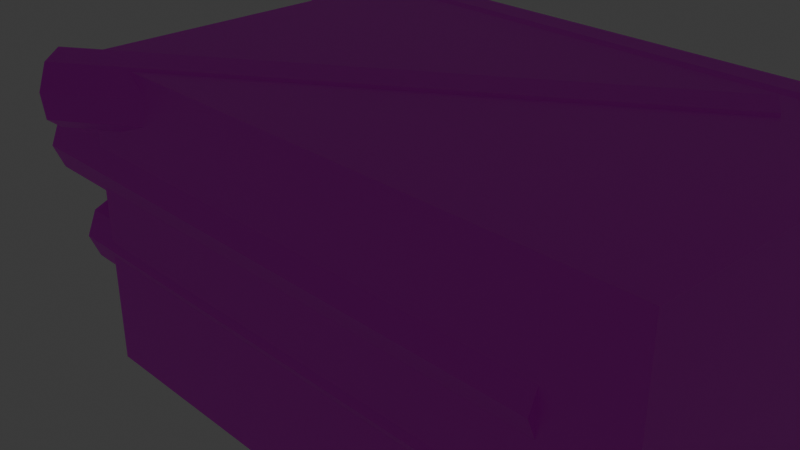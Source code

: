 # Source: ship.blend  (saved by Blender 4.1.23; exported with 4.5.12 LTS)
import bpy
from mathutils import Matrix  # noqa: F401  (used for matrix-valued properties, if any)

bpy.ops.wm.read_factory_settings(use_empty=True)
scene = bpy.context.scene
scene.name = 'Scene'

# ---- collections
col_collection = bpy.data.collections.new('Collection'); scene.collection.children.link(col_collection)

# ---- images (referenced by path relative to the original .blend; pixels are not part of the script)
import os
ASSET_DIR = os.environ.get("B2B_ASSET_DIR", "")  # directory of the original .blend (textures are referenced by path, not embedded)
HERE = os.path.dirname(os.path.abspath(__file__))  # packed textures are extracted next to this script under _unpacked/

def load_image(name, relpath, width, height, colorspace="sRGB"):
    """Load a texture the original file referenced (path relative to the .blend, or extracted next to this script)."""
    p = next((c for c in (os.path.join(HERE, relpath), os.path.join(ASSET_DIR, relpath)) if relpath and os.path.exists(c)), "")
    if p:
        img = bpy.data.images.load(p, check_existing=True)
        img.name = name
    else:  # same state as the original file: an image datablock whose file is absent (Cycles renders it pink)
        img = bpy.data.images.new(name, width, height)
        img.source = "FILE"
        img.filepath = "//" + (relpath or name)
    img.colorspace_settings.name = colorspace
    return img
img_ship_png = load_image('ship.png', 'ship.png', 1024, 1024, 'sRGB')

# ---- materials (node trees are filled in below, after node groups)
mat_material_001 = bpy.data.materials.new('Material.001')
mat_material_001.use_transparent_shadow = False

# ---- material node trees
mat_material_001.use_nodes = True; mat_material_001.node_tree.nodes.clear()
_N = mat_material_001.node_tree.nodes; _L = mat_material_001.node_tree.links
n0 = _N.new('ShaderNodeBsdfPrincipled'); n0.name = 'Principled BSDF'; n0.location = (0, 252)
n1 = _N.new('ShaderNodeOutputMaterial'); n1.name = 'Material Output'; n1.location = (290, 252)
n2 = _N.new('ShaderNodeTexImage'); n2.name = 'Image Texture'; n2.location = (-418, 206)
n2.image = img_ship_png
n2.interpolation = 'Closest'
_L.new(n0.outputs[0], n1.inputs[0])
_L.new(n2.outputs[0], n0.inputs[0])
n1.is_active_output = True

# ---- world
world_world = bpy.data.worlds.new('World'); scene.world = world_world
world_world.use_nodes = True; world_world.node_tree.nodes.clear()
_N = world_world.node_tree.nodes; _L = world_world.node_tree.links
n0 = _N.new('ShaderNodeOutputWorld'); n0.name = 'World Output'; n0.location = (300, 300)
n1 = _N.new('ShaderNodeBackground'); n1.name = 'Background'; n1.location = (10, 300)
n1.inputs[0].default_value = (0.05088, 0.05088, 0.05088, 1.0)
_L.new(n1.outputs[0], n0.inputs[0])
n0.is_active_output = True
world_world.color = (0.05088, 0.05088, 0.05088)
world_world.use_sun_shadow = False
world_world.sun_shadow_jitter_overblur = 0.0

# ---- cameras
cam_camera = bpy.data.cameras.new('Camera')
cam_camera.clip_end = 100.0
cam_camera.ortho_scale = 7.314

# ---- lights
light_light = bpy.data.lights.new('Light', 'POINT')
light_light.transmission_factor = 0.0
light_light.energy = 1000.0
light_light.shadow_soft_size = 0.1
light_light.shadow_maximum_resolution = 0.006
light_light.use_absolute_resolution = True

# ---- meshes
me_cube_002 = bpy.data.meshes.new('Cube.002')
me_cube_002.from_pydata([(-1.0, -0.2389, -0.07453), (-1.0, -0.2389, 0.4969), (-1.0, 0.2389, -0.07453), (-1.0, 0.2389, 0.4969), (1.0, -1.0, -1.0), (1.0, -1.0, 1.0), (1.0, 1.0, -1.0), (1.0, 1.0, 1.0), (-1.0, 1.0, -1.0), (-1.0, -1.0, -1.0), (-1.0, -1.0, 1.0), (-1.0, 1.0, 1.0), (-1.0, 1.0, -1.0), (-1.0, -1.0, -1.0), (-1.0, -1.0, 1.0), (-1.0, 1.0, 1.0), (-1.0, 0.0, -0.182), (-1.0, -0.3288, 0.2112), (-1.0, 0.0, 0.6044), (-1.0, 0.3288, 0.2112), (-0.965, 0.0, -0.134), (-1.0, -0.1928, -0.03354), (-0.965, -0.2829, 0.2112), (-1.0, -0.1928, 0.4559), (-0.965, 0.0, 0.5564), (-1.0, 0.1928, 0.4559), (-0.965, 0.2829, 0.2112), (-1.0, 0.1928, -0.03354), (-1.0, 0.0, 0.2112), (-0.965, 0.0, -0.182), (-0.965, -0.2389, -0.07453), (-0.965, -0.3288, 0.2112), (-0.965, -0.2389, 0.4969), (-0.965, 0.0, 0.6044), (-0.965, 0.2389, 0.4969), (-0.965, 0.3288, 0.2112), (-0.965, 0.2389, -0.07453), (-1.0, 0.0, -0.1203), (-0.965, -0.203, -0.04263), (-1.0, -0.2698, 0.2112), (-0.965, -0.203, 0.465), (-1.0, 0.0, 0.5427), (-0.965, 0.203, 0.465), (-1.0, 0.2698, 0.2112), (-0.965, 0.203, -0.04263), (-0.9829, 0.4145, -1.0), (-0.9829, -0.4145, -1.0), (0.3333, 1.0, -1.0), (-0.3333, 1.0, -1.0), (1.0, -0.3333, -1.0), (1.0, 0.3333, -1.0), (-0.3333, -1.0, -1.0), (0.3333, -1.0, -1.0), (-0.4607, 0.4145, -1.0), (0.3333, 0.3333, -1.0), (-0.4607, -0.4145, -1.0), (0.3333, -0.3333, -1.0), (-0.9229, 0.3545, -0.7701), (-0.9229, -0.3545, -0.7701), (-0.5206, 0.3545, -0.7701), (-0.5206, -0.3545, -0.7701), (-0.9829, 0.4145, -0.72), (-0.9829, -0.4145, -0.72), (-0.4607, 0.4145, -0.72), (-0.4607, -0.4145, -0.72), (-0.9446, 0.3762, -0.72), (-0.9446, -0.3762, -0.72), (-0.4989, 0.3762, -0.72), (-0.4989, -0.3762, -0.72), (-1.005, -0.6268, -0.7825), (1.009, -0.6268, -0.7814), (-1.005, -0.6806, -0.941), (1.009, -0.6806, -0.94), (-1.005, -0.8105, -1.007), (1.009, -0.8105, -1.006), (-1.005, -0.9404, -0.941), (1.009, -0.9404, -0.94), (-1.005, -0.9941, -0.7825), (1.009, -0.9941, -0.7814), (-1.005, -0.9404, -0.6239), (1.008, -0.9404, -0.6228), (-1.006, -0.8105, -0.5582), (1.008, -0.8105, -0.5571), (-1.005, -0.6806, -0.6239), (1.008, -0.6806, -0.6228), (-1.14, -0.6491, -0.2313), (0.8739, -0.6491, -0.2303), (-1.14, -0.7029, -0.3899), (0.8742, -0.7029, -0.3888), (-1.14, -0.8327, -0.4556), (0.8743, -0.8327, -0.4545), (-1.14, -0.9626, -0.3899), (0.8742, -0.9626, -0.3888), (-1.14, -1.016, -0.2313), (0.8739, -1.016, -0.2303), (-1.14, -0.9626, -0.07277), (0.8736, -0.9626, -0.0717), (-1.14, -0.8327, -0.007083), (0.8735, -0.8327, -0.006014), (-1.14, -0.7029, -0.07277), (0.8736, -0.7029, -0.0717), (-1.27, -0.6766, 0.3077), (0.7439, -0.6766, 0.3087), (-1.27, -0.7304, 0.1491), (0.7442, -0.7304, 0.1502), (-1.27, -0.8603, 0.0834), (0.7443, -0.8603, 0.08447), (-1.27, -0.9902, 0.1491), (0.7442, -0.9902, 0.1502), (-1.27, -1.044, 0.3077), (0.7439, -1.044, 0.3087), (-1.27, -0.9902, 0.4662), (0.7436, -0.9902, 0.4673), (-1.27, -0.8603, 0.5319), (0.7435, -0.8603, 0.533), (-1.27, -0.7304, 0.4662), (0.7436, -0.7304, 0.4673), (-1.013, 1.028, -0.7636), (1.001, 1.028, -0.7625), (-1.013, 0.9738, -0.9221), (1.001, 0.9738, -0.9211), (-1.013, 0.844, -0.9878), (1.001, 0.844, -0.9868), (-1.013, 0.7141, -0.9221), (1.001, 0.7141, -0.9211), (-1.013, 0.6603, -0.7636), (1.001, 0.6603, -0.7625), (-1.014, 0.7141, -0.605), (1.0, 0.7141, -0.6039), (-1.014, 0.844, -0.5393), (1.0, 0.844, -0.5382), (-1.014, 0.9738, -0.605), (1.0, 0.9738, -0.6039), (-1.107, 1.018, -0.2099), (0.9072, 1.018, -0.2089), (-1.106, 0.964, -0.3685), (0.9075, 0.964, -0.3674), (-1.106, 0.8341, -0.4342), (0.9077, 0.8341, -0.4331), (-1.106, 0.7043, -0.3685), (0.9075, 0.7043, -0.3674), (-1.107, 0.6505, -0.2099), (0.9072, 0.6505, -0.2089), (-1.107, 0.7043, -0.05135), (0.9069, 0.7043, -0.05029), (-1.107, 0.8341, 0.01433), (0.9068, 0.8341, 0.0154), (-1.107, 0.964, -0.05135), (0.9068, 0.964, -0.05029), (-1.193, 1.032, 0.3051), (0.8214, 1.032, 0.3062), (-1.192, 0.9777, 0.1465), (0.8217, 0.9777, 0.1476), (-1.192, 0.8479, 0.08083), (0.8218, 0.8479, 0.0819), (-1.192, 0.718, 0.1465), (0.8217, 0.718, 0.1476), (-1.193, 0.6642, 0.3051), (0.8214, 0.6642, 0.3062), (-1.193, 0.718, 0.4637), (0.8211, 0.718, 0.4647), (-1.193, 0.8479, 0.5293), (0.8209, 0.8479, 0.5304), (-1.193, 0.9777, 0.4637), (0.8211, 0.9777, 0.4647), (-1.275, 1.007, 0.7918), (0.7385, 1.007, 0.7928), (-1.275, 0.9534, 0.6332), (0.7388, 0.9534, 0.6343), (-1.275, 0.8236, 0.5675), (0.7389, 0.8236, 0.5686), (-1.275, 0.6937, 0.6332), (0.7388, 0.6937, 0.6343), (-1.275, 0.6399, 0.7918), (0.7385, 0.6399, 0.7928), (-1.276, 0.6937, 0.9503), (0.7382, 0.6937, 0.9514), (-1.276, 0.8236, 1.016), (0.7381, 0.8236, 1.017), (-1.276, 0.9534, 0.9503), (0.7382, 0.9534, 0.9514), (-1.042, -1.108, 1.047), (0.6118, 0.6733, 1.047), (-1.085, -1.012, 0.9507), (0.5692, 0.7692, 0.9509), (-1.095, -0.99, 0.7821), (0.5595, 0.7911, 0.7823), (-1.066, -1.055, 0.64), (0.5884, 0.7264, 0.6402), (-1.015, -1.168, 0.6075), (0.639, 0.6128, 0.6077), (-0.9725, -1.264, 0.7036), (0.6816, 0.5169, 0.7038), (-0.9628, -1.286, 0.8722), (0.6913, 0.4949, 0.8724), (-0.9917, -1.221, 1.014), (0.6624, 0.5597, 1.015), (-7.324e-10, 1.0, 1.0), (0.9998, 1.0, 0.0), (0.6667, 1.0, -1.0), (-7.773e-10, 1.0, -1.0), (-0.6667, 1.0, 0.0), (0.6667, 1.0, 0.0), (-0.3333, 1.0, 0.0), (0.4834, 0.643, -0.9515), (0.4834, 0.643, 0.3548), (0.4569, 1.259, -0.978), (0.9589, 0.643, -0.9515), (0.9589, 0.643, 0.3548), (0.9853, 1.259, -0.978), (0.4569, 0.6113, -0.978), (0.4569, 0.6113, 0.3812), (0.9853, 0.6113, 0.3812), (0.9853, 0.6113, -0.978), (0.4834, 0.6113, -0.9515), (0.4834, 0.6113, 0.3548), (0.9589, 0.6113, 0.3548), (0.9589, 0.6113, -0.9515), (0.4569, 0.6113, -0.2984), (0.9853, 0.6113, -0.2984), (0.4834, 0.6113, -0.2984), (0.9589, 0.6113, -0.2984), (0.4834, 0.643, -0.2984), (0.9589, 0.643, -0.2984), (0.4834, 0.7053, -0.2984), (0.4834, 0.7053, 0.3548), (0.9589, 0.7053, 0.3548), (0.9589, 0.7053, -0.2984), (0.4834, 0.7207, -0.2984), (0.4834, 0.7207, 0.3548), (0.9589, 0.7207, 0.3548), (0.9589, 0.7207, -0.2984), (0.4834, 1.149, -0.2984), (0.4834, 1.149, 0.3548), (0.9589, 1.149, 0.3548), (0.9589, 1.149, -0.2984), (0.7211, 0.6113, 0.3812), (0.7211, 0.6113, 0.3548), (0.7211, 0.643, 0.3548), (0.7211, 0.7053, 0.3548), (0.7211, 0.7207, 0.3548), (0.7211, 1.149, 0.3548), (0.4834, 0.6741, -0.2984), (0.4834, 0.6741, 0.3548), (0.9589, 0.6741, -0.2984), (0.9589, 0.6741, 0.3548), (0.7211, 0.6741, 0.3548)], [], [(3, 18, 33, 34), (47, 199, 202), (49, 4, 5), (51, 9, 10), (56, 52, 4, 49), (7, 5, 10, 11, 197), (8, 12, 45), (13, 14, 10, 9), (14, 15, 11, 10), (15, 12, 8, 11), (16, 0, 13), (17, 1, 14), (18, 3, 15), (19, 2, 12), (3, 19, 15), (15, 19, 12), (1, 18, 14), (14, 18, 15), (0, 17, 13), (13, 17, 14), (2, 16, 12), (12, 16, 13), (16, 2, 36, 29), (18, 1, 32, 33), (1, 17, 31, 32), (28, 43, 25, 41), (39, 28, 41, 23), (21, 37, 28, 39), (37, 27, 43, 28), (19, 3, 34, 35), (0, 16, 29, 30), (17, 0, 30, 31), (2, 19, 35, 36), (20, 38, 30, 29), (22, 40, 32, 31), (24, 42, 34, 33), (26, 44, 36, 35), (44, 20, 29, 36), (38, 22, 31, 30), (40, 24, 33, 32), (42, 26, 35, 34), (37, 21, 38, 20), (39, 23, 40, 22), (41, 25, 42, 24), (43, 27, 44, 26), (27, 37, 20, 44), (21, 39, 22, 38), (23, 41, 24, 40), (25, 43, 26, 42), (13, 9, 46), (12, 13, 46, 45), (47, 54, 50, 6, 199), (54, 56, 49, 50), (8, 45, 53, 48), (48, 53, 54, 47, 200), (55, 53, 63, 64), (53, 55, 56, 54), (46, 9, 51, 55), (55, 51, 52, 56), (4, 52, 5), (52, 51, 10, 5), (6, 50, 7, 198), (50, 49, 5, 7), (8, 48, 201, 11), (47, 203, 200), (57, 58, 60, 59), (46, 55, 64, 62), (45, 46, 62, 61), (53, 45, 61, 63), (66, 65, 61, 62), (65, 67, 63, 61), (68, 66, 62, 64), (67, 68, 64, 63), (58, 57, 65, 66), (57, 59, 67, 65), (60, 58, 66, 68), (59, 60, 68, 67), (69, 70, 72, 71), (71, 72, 74, 73), (73, 74, 76, 75), (75, 76, 78, 77), (77, 78, 80, 79), (79, 80, 82, 81), (72, 70, 84, 82, 80, 78, 76, 74), (81, 82, 84, 83), (83, 84, 70, 69), (69, 71, 73, 75, 77, 79, 81, 83), (85, 86, 88, 87), (87, 88, 90, 89), (89, 90, 92, 91), (91, 92, 94, 93), (93, 94, 96, 95), (95, 96, 98, 97), (88, 86, 100, 98, 96, 94, 92, 90), (97, 98, 100, 99), (99, 100, 86, 85), (85, 87, 89, 91, 93, 95, 97, 99), (101, 102, 104, 103), (103, 104, 106, 105), (105, 106, 108, 107), (107, 108, 110, 109), (109, 110, 112, 111), (111, 112, 114, 113), (104, 102, 116, 114, 112, 110, 108, 106), (113, 114, 116, 115), (115, 116, 102, 101), (101, 103, 105, 107, 109, 111, 113, 115), (117, 118, 120, 119), (119, 120, 122, 121), (121, 122, 124, 123), (123, 124, 126, 125), (125, 126, 128, 127), (127, 128, 130, 129), (120, 118, 132, 130, 128, 126, 124, 122), (129, 130, 132, 131), (131, 132, 118, 117), (117, 119, 121, 123, 125, 127, 129, 131), (133, 134, 136, 135), (135, 136, 138, 137), (137, 138, 140, 139), (139, 140, 142, 141), (141, 142, 144, 143), (143, 144, 146, 145), (136, 134, 148, 146, 144, 142, 140, 138), (145, 146, 148, 147), (147, 148, 134, 133), (133, 135, 137, 139, 141, 143, 145, 147), (149, 150, 152, 151), (151, 152, 154, 153), (153, 154, 156, 155), (155, 156, 158, 157), (157, 158, 160, 159), (159, 160, 162, 161), (152, 150, 164, 162, 160, 158, 156, 154), (161, 162, 164, 163), (163, 164, 150, 149), (149, 151, 153, 155, 157, 159, 161, 163), (165, 166, 168, 167), (167, 168, 170, 169), (169, 170, 172, 171), (171, 172, 174, 173), (173, 174, 176, 175), (175, 176, 178, 177), (168, 166, 180, 178, 176, 174, 172, 170), (177, 178, 180, 179), (179, 180, 166, 165), (165, 167, 169, 171, 173, 175, 177, 179), (181, 182, 184, 183), (183, 184, 186, 185), (185, 186, 188, 187), (187, 188, 190, 189), (189, 190, 192, 191), (191, 192, 194, 193), (184, 182, 196, 194, 192, 190, 188, 186), (193, 194, 196, 195), (195, 196, 182, 181), (181, 183, 185, 187, 189, 191, 193, 195), (47, 202, 203), (203, 197, 11), (203, 202, 197), (202, 7, 197), (200, 201, 48), (200, 203, 201), (203, 11, 201), (202, 198, 7), (202, 199, 198), (199, 6, 198), (243, 242, 224, 225), (206, 209, 213, 210), (220, 215, 211, 218), (221, 217, 213, 219), (217, 214, 210, 213), (237, 216, 212, 236), (222, 205, 215, 220), (223, 207, 217, 221), (207, 204, 214, 217), (238, 208, 216, 237), (208, 223, 221, 216), (204, 222, 220, 214), (216, 221, 219, 212), (214, 220, 218, 210), (207, 223, 222, 204), (224, 227, 231, 228), (242, 244, 227, 224), (246, 243, 225, 239), (244, 245, 226, 227), (240, 229, 233, 241), (239, 225, 229, 240), (227, 226, 230, 231), (225, 224, 228, 229), (231, 230, 234, 235), (229, 228, 232, 233), (228, 231, 235, 232), (226, 239, 240, 230), (230, 240, 241, 234), (245, 246, 239, 226), (205, 238, 237, 215), (215, 237, 236, 211), (208, 238, 246, 245), (223, 208, 245, 244), (238, 205, 243, 246), (222, 223, 244, 242), (205, 222, 242, 243)])
_uv = me_cube_002.uv_layers.new(name='UVMap')
_uv.uv.foreach_set('vector', [0.5585, 0.1835, 0.5585, 0.125, 0.5585, 0.125, 0.5585, 0.1835, 0.375, 0.4167, 0.375, 0.4583, 0.5, 0.4583, 0.375, 0.6667, 0.375, 0.75, 0.625, 0.75, 0.375, 0.9167, 0.375, 1.0, 0.625, 1.0, 0.2917, 0.6667, 0.2917, 0.75, 0.375, 0.75, 0.375, 0.6667, 0.625, 0.5, 0.625, 0.75, 0.875, 0.75, 0.875, 0.5, 0.75, 0.5, 0.375, 0.25, 0.375, 0.25, 0.375, 0.1667, 0.0, 0.0, 0.0, 0.0, 0.0, 0.0, 0.0, 0.0, 0.625, 0.0, 0.625, 0.25, 0.625, 0.25, 0.625, 0.0, 0.0, 0.0, 0.0, 0.0, 0.0, 0.0, 0.0, 0.0, 0.7509, 0.5827, 0.7509, 0.5525, 0.6562, 0.4577, 0.7812, 0.5525, 0.8114, 0.5525, 0.9062, 0.4577, 0.8114, 0.5827, 0.8114, 0.613, 0.9062, 0.7077, 0.7812, 0.613, 0.7509, 0.613, 0.6562, 0.7077, 0.8114, 0.613, 0.7812, 0.613, 0.9062, 0.7077, 0.9062, 0.7077, 0.7812, 0.613, 0.6562, 0.7077, 0.8114, 0.5525, 0.8114, 0.5827, 0.9062, 0.4577, 0.9062, 0.4577, 0.8114, 0.5827, 0.9062, 0.7077, 0.7509, 0.5525, 0.7812, 0.5525, 0.6562, 0.4577, 0.6562, 0.4577, 0.7812, 0.5525, 0.9062, 0.4577, 0.7509, 0.613, 0.7509, 0.5827, 0.6562, 0.7077, 0.6562, 0.7077, 0.7509, 0.5827, 0.6562, 0.4577, 0.4415, 0.125, 0.4415, 0.1835, 0.4415, 0.1835, 0.4415, 0.125, 0.5585, 0.125, 0.5585, 0.06649, 0.5585, 0.06649, 0.5585, 0.125, 0.5585, 0.06649, 0.5, 0.06649, 0.5, 0.06649, 0.5585, 0.06649, 0.7844, 0.1222, 0.7844, 0.1702, 0.8313, 0.1669, 0.8337, 0.1222, 0.7844, 0.07417, 0.7844, 0.1222, 0.8337, 0.1222, 0.8313, 0.07742, 0.7375, 0.07742, 0.7351, 0.1222, 0.7844, 0.1222, 0.7844, 0.07417, 0.7351, 0.1222, 0.7375, 0.1669, 0.7844, 0.1702, 0.7844, 0.1222, 0.5, 0.1835, 0.5585, 0.1835, 0.5585, 0.1835, 0.5, 0.1835, 0.4415, 0.06649, 0.4415, 0.125, 0.4415, 0.125, 0.4415, 0.06649, 0.5, 0.06649, 0.4415, 0.06649, 0.4415, 0.06649, 0.5, 0.06649, 0.4415, 0.1835, 0.5, 0.1835, 0.5, 0.1835, 0.4415, 0.1835, 0.09499, 0.284, 0.9012, 0.281, 0.9051, 0.003704, 0.05891, 0.01375, 0.09502, 0.2551, 0.9418, 0.2735, 0.9261, 0.06424, 0.0793, 0.04584, 0.8104, 0.04985, 0.0849, 0.04885, 0.08115, 0.2982, 0.819, 0.2801, 0.8789, 0.02853, 0.1005, 0.02853, 0.1147, 0.2562, 0.8931, 0.2562, 0.8444, 0.03859, 0.1113, 0.04168, 0.1228, 0.3133, 0.8529, 0.3079, 0.105, 0.2742, 0.9301, 0.274, 0.9187, 0.05921, 0.08076, 0.05213, 0.09673, 0.2411, 0.9076, 0.2868, 0.9076, 0.06863, 0.1035, 0.04994, 0.9107, 0.04154, 0.08735, 0.03174, 0.07179, 0.268, 0.8947, 0.2807, 0.4507, 0.125, 0.4531, 0.08025, 0.4507, 0.07731, 0.4486, 0.125, 0.5, 0.077, 0.5469, 0.08025, 0.5493, 0.07731, 0.5, 0.07467, 0.5493, 0.125, 0.5469, 0.1698, 0.5493, 0.1727, 0.5514, 0.125, 0.5, 0.173, 0.4531, 0.1698, 0.4507, 0.1727, 0.5, 0.1753, 0.4531, 0.1698, 0.4507, 0.125, 0.4486, 0.125, 0.4507, 0.1727, 0.4531, 0.08025, 0.5, 0.077, 0.5, 0.07467, 0.4507, 0.07731, 0.5469, 0.08025, 0.5493, 0.125, 0.5514, 0.125, 0.5493, 0.07731, 0.5469, 0.1698, 0.5, 0.173, 0.5, 0.1753, 0.5493, 0.1727, 0.375, 0.0, 0.375, 0.0, 0.375, 0.08333, 0.375, 0.25, 0.375, 0.0, 0.375, 0.08333, 0.375, 0.1667, 0.2917, 0.5, 0.2917, 0.5833, 0.375, 0.5833, 0.375, 0.5, 0.3333, 0.5, 0.2917, 0.5833, 0.2917, 0.6667, 0.375, 0.6667, 0.375, 0.5833, 0.125, 0.5, 0.125, 0.5833, 0.2083, 0.5833, 0.2083, 0.5, 0.2083, 0.5, 0.2083, 0.5833, 0.2917, 0.5833, 0.2917, 0.5, 0.25, 0.5, 0.2083, 0.6667, 0.2083, 0.5833, 0.2083, 0.5833, 0.2083, 0.6667, 0.2083, 0.5833, 0.2083, 0.6667, 0.2917, 0.6667, 0.2917, 0.5833, 0.125, 0.6667, 0.125, 0.75, 0.2083, 0.75, 0.2083, 0.6667, 0.2083, 0.6667, 0.2083, 0.75, 0.2917, 0.75, 0.2917, 0.6667, 0.375, 0.75, 0.375, 0.8333, 0.625, 0.75, 0.375, 0.8333, 0.375, 0.9167, 0.625, 1.0, 0.625, 0.75, 0.375, 0.5, 0.375, 0.5833, 0.625, 0.5, 0.5, 0.5, 0.375, 0.5833, 0.375, 0.6667, 0.625, 0.75, 0.625, 0.5, 0.375, 0.25, 0.375, 0.3333, 0.5, 0.2917, 0.625, 0.25, 0.375, 0.4167, 0.5, 0.3333, 0.375, 0.375, 0.08262, 0.0967, 0.08262, 0.2833, 0.2507, 0.2833, 0.2507, 0.0967, 0.125, 0.6667, 0.2083, 0.6667, 0.2083, 0.6667, 0.125, 0.6667, 0.375, 0.1667, 0.375, 0.08333, 0.375, 0.08333, 0.375, 0.1667, 0.2083, 0.5833, 0.125, 0.5833, 0.125, 0.5833, 0.2083, 0.5833, 0.1311, 0.6628, 0.1311, 0.5872, 0.125, 0.5833, 0.125, 0.6667, 0.1311, 0.5872, 0.2022, 0.5872, 0.2083, 0.5833, 0.125, 0.5833, 0.2022, 0.6628, 0.1311, 0.6628, 0.125, 0.6667, 0.2083, 0.6667, 0.2022, 0.5872, 0.2022, 0.6628, 0.2083, 0.6667, 0.2083, 0.5833, 0.1346, 0.6606, 0.1346, 0.5894, 0.1311, 0.5872, 0.1311, 0.6628, 0.1346, 0.5894, 0.1988, 0.5894, 0.2022, 0.5872, 0.1311, 0.5872, 0.1988, 0.6606, 0.1346, 0.6606, 0.1311, 0.6628, 0.2022, 0.6628, 0.1988, 0.5894, 0.1988, 0.6606, 0.2022, 0.6628, 0.2022, 0.5872, 0.8889, 0.4176, 0.8889, 0.6324, 0.8352, 0.6324, 0.8352, 0.4176, 0.8352, 0.4176, 0.8352, 0.6324, 0.7815, 0.6324, 0.7815, 0.4176, 0.7815, 0.4176, 0.7815, 0.6324, 0.7278, 0.6324, 0.7278, 0.4176, 0.7278, 0.4176, 0.7278, 0.6324, 0.674, 0.6324, 0.674, 0.4176, 0.674, 0.4176, 0.674, 0.6324, 0.6203, 0.6324, 0.6203, 0.4176, 0.6203, 0.4176, 0.6203, 0.6324, 0.5666, 0.6324, 0.5666, 0.4176, 0.5615, 0.2406, 0.4791, 0.2747, 0.3967, 0.2406, 0.3626, 0.1582, 0.3967, 0.07579, 0.4791, 0.04166, 0.5615, 0.07579, 0.5956, 0.1582, 0.5666, 0.4176, 0.5666, 0.6324, 0.5129, 0.6324, 0.5129, 0.4176, 0.5129, 0.4176, 0.5129, 0.6324, 0.4592, 0.6324, 0.4592, 0.4176, 0.4799, 0.2674, 0.5577, 0.2351, 0.59, 0.1573, 0.5577, 0.07946, 0.4799, 0.04722, 0.4021, 0.07946, 0.3698, 0.1573, 0.4021, 0.2351, 0.8889, 0.4176, 0.8889, 0.6324, 0.8352, 0.6324, 0.8352, 0.4176, 0.8352, 0.4176, 0.8352, 0.6324, 0.7815, 0.6324, 0.7815, 0.4176, 0.7815, 0.4176, 0.7815, 0.6324, 0.7278, 0.6324, 0.7278, 0.4176, 0.7278, 0.4176, 0.7278, 0.6324, 0.674, 0.6324, 0.674, 0.4176, 0.674, 0.4176, 0.674, 0.6324, 0.6203, 0.6324, 0.6203, 0.4176, 0.6203, 0.4176, 0.6203, 0.6324, 0.5666, 0.6324, 0.5666, 0.4176, 0.5615, 0.2406, 0.4791, 0.2747, 0.3967, 0.2406, 0.3626, 0.1582, 0.3967, 0.07579, 0.4791, 0.04166, 0.5615, 0.07579, 0.5956, 0.1582, 0.5666, 0.4176, 0.5666, 0.6324, 0.5129, 0.6324, 0.5129, 0.4176, 0.5129, 0.4176, 0.5129, 0.6324, 0.4592, 0.6324, 0.4592, 0.4176, 0.4799, 0.2674, 0.5577, 0.2351, 0.59, 0.1573, 0.5577, 0.07946, 0.4799, 0.04722, 0.4021, 0.07946, 0.3698, 0.1573, 0.4021, 0.2351, 0.8889, 0.4176, 0.8889, 0.6324, 0.8352, 0.6324, 0.8352, 0.4176, 0.8352, 0.4176, 0.8352, 0.6324, 0.7815, 0.6324, 0.7815, 0.4176, 0.7815, 0.4176, 0.7815, 0.6324, 0.7278, 0.6324, 0.7278, 0.4176, 0.7278, 0.4176, 0.7278, 0.6324, 0.674, 0.6324, 0.674, 0.4176, 0.674, 0.4176, 0.674, 0.6324, 0.6203, 0.6324, 0.6203, 0.4176, 0.6203, 0.4176, 0.6203, 0.6324, 0.5666, 0.6324, 0.5666, 0.4176, 0.5615, 0.2406, 0.4791, 0.2747, 0.3967, 0.2406, 0.3626, 0.1582, 0.3967, 0.07579, 0.4791, 0.04166, 0.5615, 0.07579, 0.5956, 0.1582, 0.5666, 0.4176, 0.5666, 0.6324, 0.5129, 0.6324, 0.5129, 0.4176, 0.5129, 0.4176, 0.5129, 0.6324, 0.4592, 0.6324, 0.4592, 0.4176, 0.4799, 0.2674, 0.5577, 0.2351, 0.59, 0.1573, 0.5577, 0.07946, 0.4799, 0.04722, 0.4021, 0.07946, 0.3698, 0.1573, 0.4021, 0.2351, 0.8889, 0.4176, 0.8889, 0.6324, 0.8352, 0.6324, 0.8352, 0.4176, 0.8352, 0.4176, 0.8352, 0.6324, 0.7815, 0.6324, 0.7815, 0.4176, 0.7815, 0.4176, 0.7815, 0.6324, 0.7278, 0.6324, 0.7278, 0.4176, 0.7278, 0.4176, 0.7278, 0.6324, 0.674, 0.6324, 0.674, 0.4176, 0.674, 0.4176, 0.674, 0.6324, 0.6203, 0.6324, 0.6203, 0.4176, 0.6203, 0.4176, 0.6203, 0.6324, 0.5666, 0.6324, 0.5666, 0.4176, 0.5615, 0.2406, 0.4791, 0.2747, 0.3967, 0.2406, 0.3626, 0.1582, 0.3967, 0.07579, 0.4791, 0.04166, 0.5615, 0.07579, 0.5956, 0.1582, 0.5666, 0.4176, 0.5666, 0.6324, 0.5129, 0.6324, 0.5129, 0.4176, 0.5129, 0.4176, 0.5129, 0.6324, 0.4592, 0.6324, 0.4592, 0.4176, 0.4799, 0.2674, 0.5577, 0.2351, 0.59, 0.1573, 0.5577, 0.07946, 0.4799, 0.04722, 0.4021, 0.07946, 0.3698, 0.1573, 0.4021, 0.2351, 0.8889, 0.4176, 0.8889, 0.6324, 0.8352, 0.6324, 0.8352, 0.4176, 0.8352, 0.4176, 0.8352, 0.6324, 0.7815, 0.6324, 0.7815, 0.4176, 0.7815, 0.4176, 0.7815, 0.6324, 0.7278, 0.6324, 0.7278, 0.4176, 0.7278, 0.4176, 0.7278, 0.6324, 0.674, 0.6324, 0.674, 0.4176, 0.674, 0.4176, 0.674, 0.6324, 0.6203, 0.6324, 0.6203, 0.4176, 0.6203, 0.4176, 0.6203, 0.6324, 0.5666, 0.6324, 0.5666, 0.4176, 0.5615, 0.2406, 0.4791, 0.2747, 0.3967, 0.2406, 0.3626, 0.1582, 0.3967, 0.07579, 0.4791, 0.04166, 0.5615, 0.07579, 0.5956, 0.1582, 0.5666, 0.4176, 0.5666, 0.6324, 0.5129, 0.6324, 0.5129, 0.4176, 0.5129, 0.4176, 0.5129, 0.6324, 0.4592, 0.6324, 0.4592, 0.4176, 0.4799, 0.2674, 0.5577, 0.2351, 0.59, 0.1573, 0.5577, 0.07946, 0.4799, 0.04722, 0.4021, 0.07946, 0.3698, 0.1573, 0.4021, 0.2351, 0.8889, 0.4176, 0.8889, 0.6324, 0.8352, 0.6324, 0.8352, 0.4176, 0.8352, 0.4176, 0.8352, 0.6324, 0.7815, 0.6324, 0.7815, 0.4176, 0.7815, 0.4176, 0.7815, 0.6324, 0.7278, 0.6324, 0.7278, 0.4176, 0.7278, 0.4176, 0.7278, 0.6324, 0.674, 0.6324, 0.674, 0.4176, 0.674, 0.4176, 0.674, 0.6324, 0.6203, 0.6324, 0.6203, 0.4176, 0.6203, 0.4176, 0.6203, 0.6324, 0.5666, 0.6324, 0.5666, 0.4176, 0.5615, 0.2406, 0.4791, 0.2747, 0.3967, 0.2406, 0.3626, 0.1582, 0.3967, 0.07579, 0.4791, 0.04166, 0.5615, 0.07579, 0.5956, 0.1582, 0.5666, 0.4176, 0.5666, 0.6324, 0.5129, 0.6324, 0.5129, 0.4176, 0.5129, 0.4176, 0.5129, 0.6324, 0.4592, 0.6324, 0.4592, 0.4176, 0.4799, 0.2674, 0.5577, 0.2351, 0.59, 0.1573, 0.5577, 0.07946, 0.4799, 0.04722, 0.4021, 0.07946, 0.3698, 0.1573, 0.4021, 0.2351, 0.8889, 0.4176, 0.8889, 0.6324, 0.8352, 0.6324, 0.8352, 0.4176, 0.8352, 0.4176, 0.8352, 0.6324, 0.7815, 0.6324, 0.7815, 0.4176, 0.7815, 0.4176, 0.7815, 0.6324, 0.7278, 0.6324, 0.7278, 0.4176, 0.7278, 0.4176, 0.7278, 0.6324, 0.674, 0.6324, 0.674, 0.4176, 0.674, 0.4176, 0.674, 0.6324, 0.6203, 0.6324, 0.6203, 0.4176, 0.6203, 0.4176, 0.6203, 0.6324, 0.5666, 0.6324, 0.5666, 0.4176, 0.5615, 0.2406, 0.4791, 0.2747, 0.3967, 0.2406, 0.3626, 0.1582, 0.3967, 0.07579, 0.4791, 0.04166, 0.5615, 0.07579, 0.5956, 0.1582, 0.5666, 0.4176, 0.5666, 0.6324, 0.5129, 0.6324, 0.5129, 0.4176, 0.5129, 0.4176, 0.5129, 0.6324, 0.4592, 0.6324, 0.4592, 0.4176, 0.4799, 0.2674, 0.5577, 0.2351, 0.59, 0.1573, 0.5577, 0.07946, 0.4799, 0.04722, 0.4021, 0.07946, 0.3698, 0.1573, 0.4021, 0.2351, 0.8889, 0.4176, 0.8889, 0.6324, 0.8352, 0.6324, 0.8352, 0.4176, 0.8352, 0.4176, 0.8352, 0.6324, 0.7815, 0.6324, 0.7815, 0.4176, 0.7815, 0.4176, 0.7815, 0.6324, 0.7278, 0.6324, 0.7278, 0.4176, 0.7278, 0.4176, 0.7278, 0.6324, 0.674, 0.6324, 0.674, 0.4176, 0.674, 0.4176, 0.674, 0.6324, 0.6203, 0.6324, 0.6203, 0.4176, 0.6203, 0.4176, 0.6203, 0.6324, 0.5666, 0.6324, 0.5666, 0.4176, 0.5615, 0.2406, 0.4791, 0.2747, 0.3967, 0.2406, 0.3626, 0.1582, 0.3967, 0.07579, 0.4791, 0.04166, 0.5615, 0.07579, 0.5956, 0.1582, 0.5666, 0.4176, 0.5666, 0.6324, 0.5129, 0.6324, 0.5129, 0.4176, 0.5129, 0.4176, 0.5129, 0.6324, 0.4592, 0.6324, 0.4592, 0.4176, 0.4799, 0.2674, 0.5577, 0.2351, 0.59, 0.1573, 0.5577, 0.07946, 0.4799, 0.04722, 0.4021, 0.07946, 0.3698, 0.1573, 0.4021, 0.2351, 0.375, 0.4167, 0.5, 0.4583, 0.5, 0.3333, 0.5, 0.3333, 0.625, 0.375, 0.625, 0.25, 0.5, 0.3333, 0.5, 0.4583, 0.625, 0.375, 0.5, 0.4583, 0.625, 0.5, 0.625, 0.375, 0.375, 0.375, 0.5, 0.2917, 0.375, 0.3333, 0.375, 0.375, 0.5, 0.3333, 0.5, 0.2917, 0.5, 0.3333, 0.625, 0.25, 0.5, 0.2917, 0.5, 0.4583, 0.5, 0.5, 0.625, 0.5, 0.5, 0.4583, 0.375, 0.4583, 0.5, 0.5, 0.375, 0.4583, 0.375, 0.5, 0.5, 0.5, 0.6201, 0.9875, 0.5, 0.9875, 0.5, 0.9875, 0.6201, 0.9875, 0.125, 0.5, 0.375, 0.5, 0.375, 0.75, 0.125, 0.75, 0.5, 0.9875, 0.6201, 0.9875, 0.625, 1.0, 0.5, 1.0, 0.5, 0.7625, 0.3799, 0.7625, 0.375, 0.75, 0.5, 0.75, 0.3799, 0.7625, 0.3799, 0.9875, 0.375, 1.0, 0.375, 0.75, 0.6201, 0.875, 0.6201, 0.7625, 0.625, 0.75, 0.625, 0.875, 0.5, 0.9875, 0.6201, 0.9875, 0.6201, 0.9875, 0.5, 0.9875, 0.5, 0.7625, 0.3799, 0.7625, 0.3799, 0.7625, 0.5, 0.7625, 0.3799, 0.7625, 0.3799, 0.9875, 0.3799, 0.9875, 0.3799, 0.7625, 0.6201, 0.875, 0.6201, 0.7625, 0.6201, 0.7625, 0.6201, 0.875, 0.6201, 0.7625, 0.5, 0.7625, 0.5, 0.7625, 0.6201, 0.7625, 0.3799, 0.9875, 0.5, 0.9875, 0.5, 0.9875, 0.3799, 0.9875, 0.6201, 0.7625, 0.5, 0.7625, 0.5, 0.75, 0.625, 0.75, 0.3799, 0.9875, 0.5, 0.9875, 0.5, 1.0, 0.375, 1.0, 0.3799, 0.7625, 0.5, 0.7625, 0.5, 0.9875, 0.3799, 0.9875, 0.5, 0.9875, 0.5, 0.7625, 0.5, 0.7625, 0.5, 0.9875, 0.5, 0.9875, 0.5, 0.7625, 0.5, 0.7625, 0.5, 0.9875, 0.6201, 0.875, 0.6201, 0.9875, 0.6201, 0.9875, 0.6201, 0.875, 0.5, 0.7625, 0.6201, 0.7625, 0.6201, 0.7625, 0.5, 0.7625, 0.6201, 0.875, 0.6201, 0.9875, 0.6201, 0.9875, 0.6201, 0.875, 0.6201, 0.875, 0.6201, 0.9875, 0.6201, 0.9875, 0.6201, 0.875, 0.5, 0.7625, 0.6201, 0.7625, 0.6201, 0.7625, 0.5, 0.7625, 0.6201, 0.9875, 0.5, 0.9875, 0.5, 0.9875, 0.6201, 0.9875, 0.5, 0.7625, 0.6201, 0.7625, 0.6201, 0.7625, 0.5, 0.7625, 0.6201, 0.9875, 0.5, 0.9875, 0.5, 0.9875, 0.6201, 0.9875, 0.5, 0.9875, 0.5, 0.7625, 0.5, 0.7625, 0.5, 0.9875, 0.6201, 0.7625, 0.6201, 0.875, 0.6201, 0.875, 0.6201, 0.7625, 0.6201, 0.7625, 0.6201, 0.875, 0.6201, 0.875, 0.6201, 0.7625, 0.6201, 0.7625, 0.6201, 0.875, 0.6201, 0.875, 0.6201, 0.7625, 0.6201, 0.9875, 0.6201, 0.875, 0.6201, 0.875, 0.6201, 0.9875, 0.6201, 0.9875, 0.6201, 0.875, 0.625, 0.875, 0.625, 1.0, 0.6201, 0.7625, 0.6201, 0.875, 0.6201, 0.875, 0.6201, 0.7625, 0.5, 0.7625, 0.6201, 0.7625, 0.6201, 0.7625, 0.5, 0.7625, 0.6201, 0.875, 0.6201, 0.9875, 0.6201, 0.9875, 0.6201, 0.875, 0.5, 0.9875, 0.5, 0.7625, 0.5, 0.7625, 0.5, 0.9875, 0.6201, 0.9875, 0.5, 0.9875, 0.5, 0.9875, 0.6201, 0.9875])
me_cube_002.materials.append(mat_material_001)
me_cube_002.update()

# ---- objects
ob_light = bpy.data.objects.new('Light', light_light)
ob_camera = bpy.data.objects.new('Camera', cam_camera)
ob_cube_001 = bpy.data.objects.new('Cube.001', me_cube_002)

# ---- transforms, parenting, visibility, modifiers, constraints
ob_light.location = (2.961, -0.7774, 0.7533)
ob_light.rotation_euler = (0.6503, 0.05522, 1.866)
ob_light.lock_rotations_4d = False
ob_light.empty_display_type = 'ARROWS'
ob_light.color = (0.0, 0.0, 0.0, 0.0)
ob_light.lineart.crease_threshold = 0.0
ob_camera.location = (7.359, -6.926, 4.958)
ob_camera.rotation_euler = (1.109, 0.0, 0.8149)
ob_camera.lock_rotations_4d = False
ob_camera.empty_display_type = 'ARROWS'
ob_camera.color = (0.0, 0.0, 0.0, 0.0)
ob_camera.display_type = 'WIRE'
ob_camera.lineart.crease_threshold = 0.0
ob_cube_001.location = (1.148, 0.0, 0.0)
ob_cube_001.scale = (3.243, 2.091, 1.713)

# ---- collection membership
col_collection.objects.link(ob_light)
col_collection.objects.link(ob_camera)
col_collection.objects.link(ob_cube_001)

# ---- scene / render settings (as saved in the file)
scene.camera = ob_camera
scene.frame_start = 1; scene.frame_end = 250; scene.frame_set(1)
scene.render.engine = 'BLENDER_EEVEE_NEXT'
scene.cycles.sampling_pattern = 'TABULATED_SOBOL'
scene.eevee.ray_tracing_options.trace_max_roughness = 0.0
bpy.context.view_layer.update()
